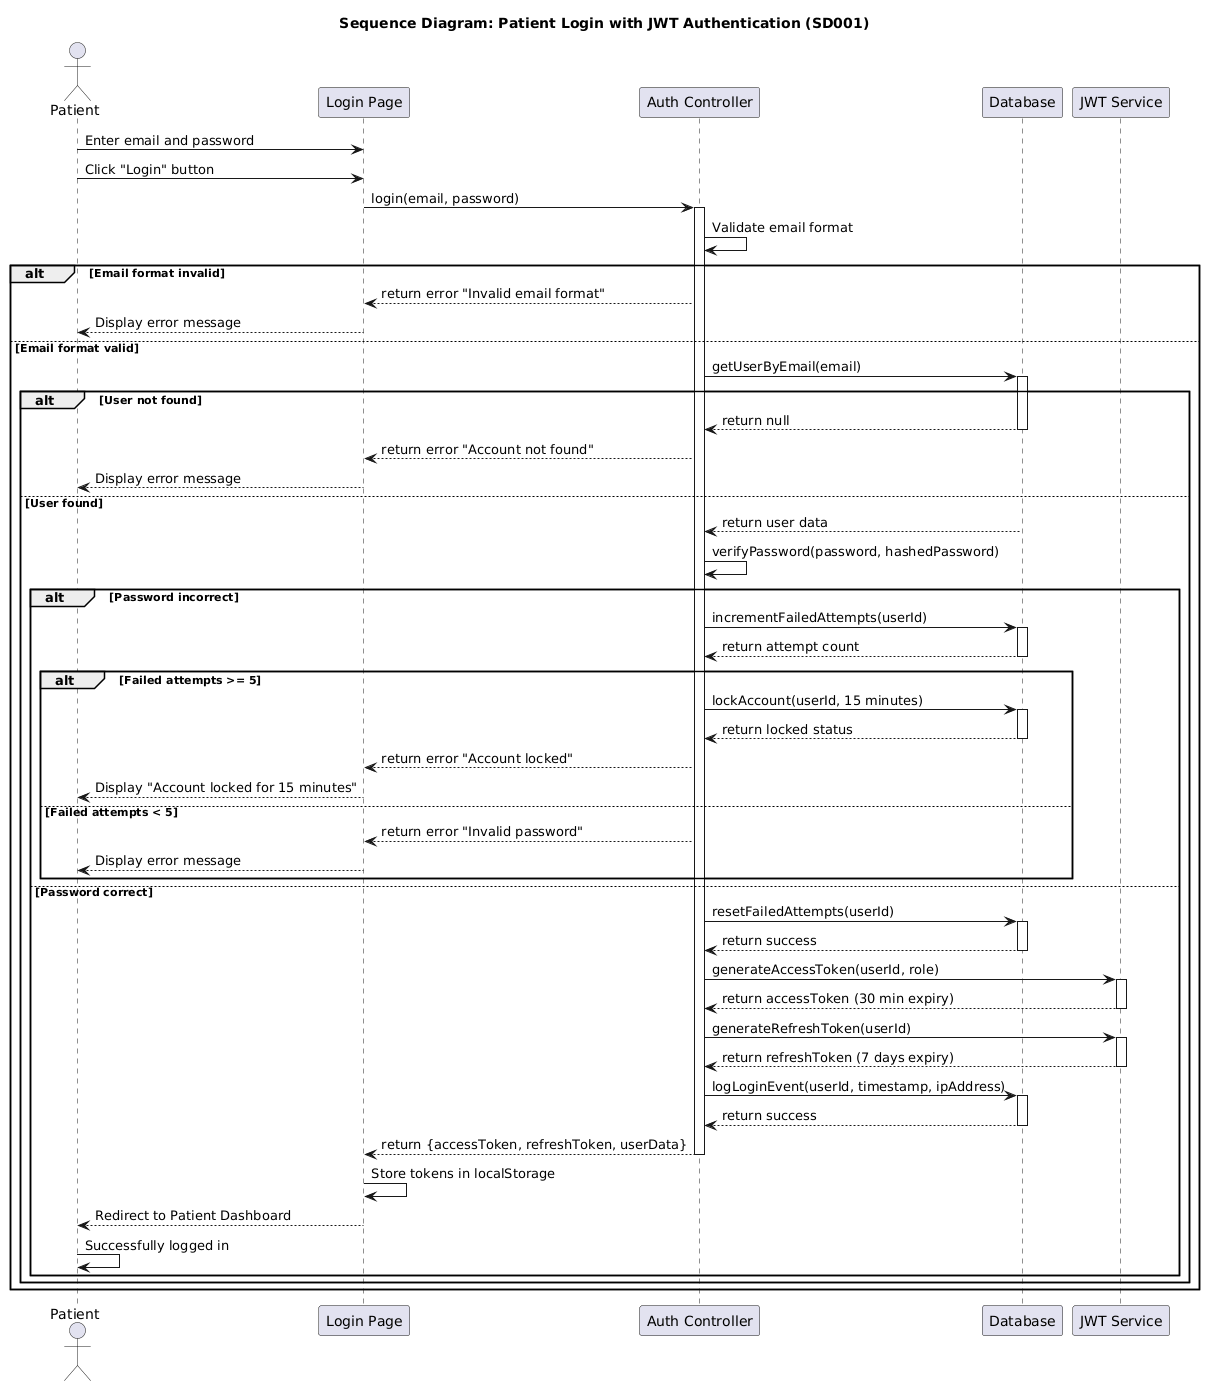

The diagram above was rendered by PlantUML. Its source (embedded in the PNG):
@startuml
title Sequence Diagram: Patient Login with JWT Authentication (SD001)

actor Patient
participant "Login Page" as LoginPage
participant "Auth Controller" as AuthController
participant "Database" as DB
participant "JWT Service" as JWT

Patient -> LoginPage: Enter email and password
Patient -> LoginPage: Click "Login" button
LoginPage -> AuthController: login(email, password)
activate AuthController

AuthController -> AuthController: Validate email format
alt Email format invalid
    AuthController --> LoginPage: return error "Invalid email format"
    LoginPage --> Patient: Display error message
else Email format valid
    AuthController -> DB: getUserByEmail(email)
    activate DB
    
    alt User not found
        DB --> AuthController: return null
        deactivate DB
        AuthController --> LoginPage: return error "Account not found"
        LoginPage --> Patient: Display error message
    else User found
        DB --> AuthController: return user data
        deactivate DB
        
        AuthController -> AuthController: verifyPassword(password, hashedPassword)
        
        alt Password incorrect
            AuthController -> DB: incrementFailedAttempts(userId)
            activate DB
            DB --> AuthController: return attempt count
            deactivate DB
            
            alt Failed attempts >= 5
                AuthController -> DB: lockAccount(userId, 15 minutes)
                activate DB
                DB --> AuthController: return locked status
                deactivate DB
                AuthController --> LoginPage: return error "Account locked"
                LoginPage --> Patient: Display "Account locked for 15 minutes"
            else Failed attempts < 5
                AuthController --> LoginPage: return error "Invalid password"
                LoginPage --> Patient: Display error message
            end
        else Password correct
            AuthController -> DB: resetFailedAttempts(userId)
            activate DB
            DB --> AuthController: return success
            deactivate DB
            
            AuthController -> JWT: generateAccessToken(userId, role)
            activate JWT
            JWT --> AuthController: return accessToken (30 min expiry)
            deactivate JWT
            
            AuthController -> JWT: generateRefreshToken(userId)
            activate JWT
            JWT --> AuthController: return refreshToken (7 days expiry)
            deactivate JWT
            
            AuthController -> DB: logLoginEvent(userId, timestamp, ipAddress)
            activate DB
            DB --> AuthController: return success
            deactivate DB
            
            AuthController --> LoginPage: return {accessToken, refreshToken, userData}
            deactivate AuthController
            LoginPage -> LoginPage: Store tokens in localStorage
            LoginPage --> Patient: Redirect to Patient Dashboard
            Patient -> Patient: Successfully logged in
        end
    end
end
@enduml